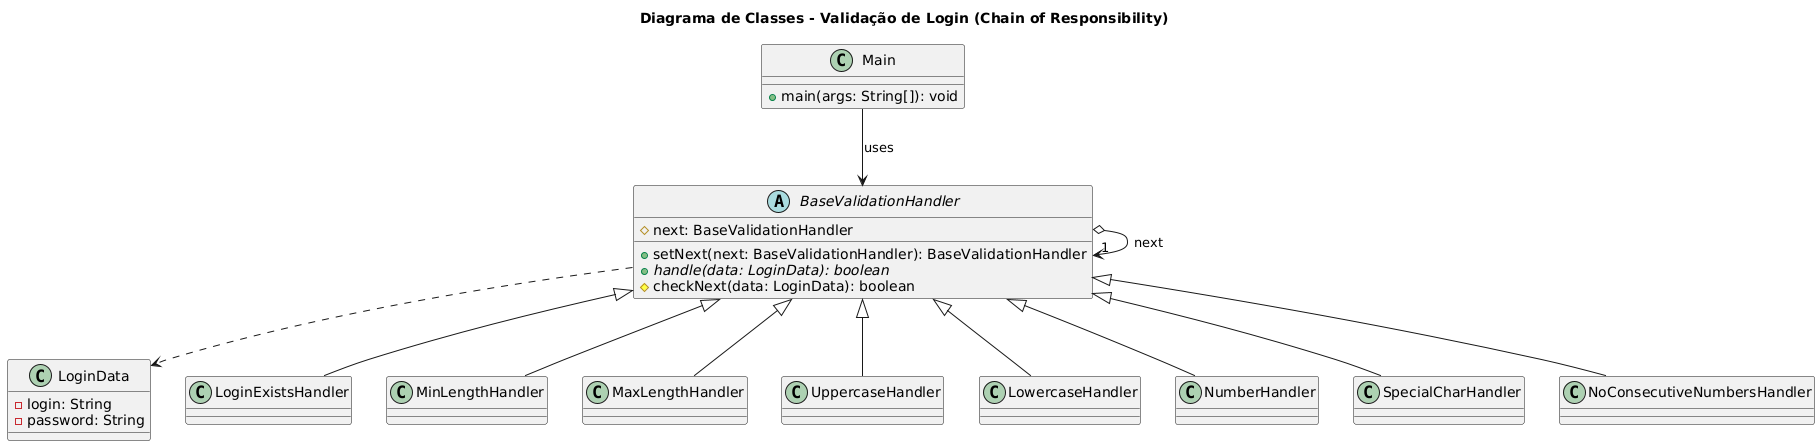

The diagram above was rendered by PlantUML. Its source (embedded in the PNG):
@startuml
' Título do Diagrama
title Diagrama de Classes - Validação de Login (Chain of Responsibility)

' Definição da classe de dados
class LoginData {
  -login: String
  -password: String
}

' Definição da classe abstrata base
abstract class BaseValidationHandler {
  #next: BaseValidationHandler
  +setNext(next: BaseValidationHandler): BaseValidationHandler
  +{abstract} handle(data: LoginData): boolean
  #checkNext(data: LoginData): boolean
}

' Relacionamento de agregação (a cadeia)
BaseValidationHandler o--> "1" BaseValidationHandler : next

' Relação de dependência com os dados
BaseValidationHandler ..> LoginData

' Definição das classes concretas de validação
class LoginExistsHandler extends BaseValidationHandler
class MinLengthHandler extends BaseValidationHandler
class MaxLengthHandler extends BaseValidationHandler
class UppercaseHandler extends BaseValidationHandler
class LowercaseHandler extends BaseValidationHandler
class NumberHandler extends BaseValidationHandler
class SpecialCharHandler extends BaseValidationHandler
class NoConsecutiveNumbersHandler extends BaseValidationHandler

' Definição da classe cliente que usa a cadeia
class Main {
  +main(args: String[]): void
}

' Relação de uso do cliente com a cadeia
Main --> BaseValidationHandler : uses
@enduml